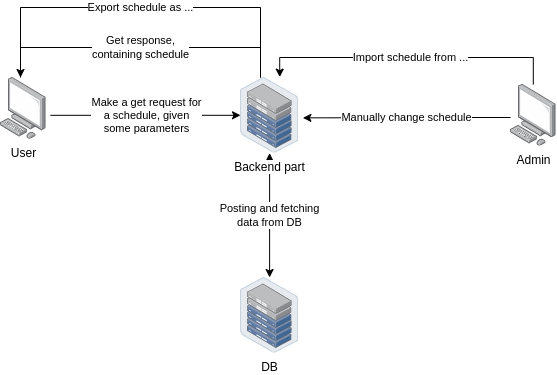

The diagram above was exported from draw.io. Its source (the exported page's mxGraphModel, read from the mxfile embedded in the PNG):
<mxGraphModel dx="793" dy="470" grid="1" gridSize="10" guides="1" tooltips="1" connect="1" arrows="1" fold="1" page="1" pageScale="1" pageWidth="827" pageHeight="1169" math="0" shadow="0">
  <root>
    <mxCell id="0" />
    <mxCell id="1" parent="0" />
    <mxCell id="jrVJXUGAWfaTcKP8r6Zl-7" value="Export schedule as ..." style="edgeStyle=orthogonalEdgeStyle;rounded=0;orthogonalLoop=1;jettySize=auto;html=1;startArrow=classic;startFill=1;endArrow=none;endFill=0;" parent="1" source="jrVJXUGAWfaTcKP8r6Zl-1" edge="1">
      <mxGeometry relative="1" as="geometry">
        <mxPoint x="280" y="110" as="targetPoint" />
        <Array as="points">
          <mxPoint x="40" y="40" />
          <mxPoint x="280" y="40" />
        </Array>
      </mxGeometry>
    </mxCell>
    <mxCell id="jrVJXUGAWfaTcKP8r6Zl-1" value="User" style="points=[];aspect=fixed;html=1;align=center;shadow=0;dashed=0;image;image=img/lib/allied_telesis/computer_and_terminals/Personal_Computer.svg;" parent="1" vertex="1">
      <mxGeometry x="20" y="110" width="45.6" height="61.800000000000004" as="geometry" />
    </mxCell>
    <mxCell id="jrVJXUGAWfaTcKP8r6Zl-9" value="&lt;span style=&quot;color: rgb(0, 0, 0); font-family: Helvetica; font-size: 11px; font-style: normal; font-variant-ligatures: normal; font-variant-caps: normal; font-weight: 400; letter-spacing: normal; orphans: 2; text-align: center; text-indent: 0px; text-transform: none; widows: 2; word-spacing: 0px; -webkit-text-stroke-width: 0px; background-color: rgb(255, 255, 255); text-decoration-thickness: initial; text-decoration-style: initial; text-decoration-color: initial; float: none; display: inline !important;&quot;&gt;Make a get request for&lt;br&gt;a schedule, given&lt;/span&gt;&lt;br style=&quot;border-color: var(--border-color); color: rgb(0, 0, 0); font-family: Helvetica; font-size: 11px; font-style: normal; font-variant-ligatures: normal; font-variant-caps: normal; font-weight: 400; letter-spacing: normal; orphans: 2; text-align: center; text-indent: 0px; text-transform: none; widows: 2; word-spacing: 0px; -webkit-text-stroke-width: 0px; text-decoration-thickness: initial; text-decoration-style: initial; text-decoration-color: initial;&quot;&gt;&lt;span style=&quot;color: rgb(0, 0, 0); font-family: Helvetica; font-size: 11px; font-style: normal; font-variant-ligatures: normal; font-variant-caps: normal; font-weight: 400; letter-spacing: normal; orphans: 2; text-align: center; text-indent: 0px; text-transform: none; widows: 2; word-spacing: 0px; -webkit-text-stroke-width: 0px; background-color: rgb(255, 255, 255); text-decoration-thickness: initial; text-decoration-style: initial; text-decoration-color: initial; float: none; display: inline !important;&quot;&gt;some parameters&lt;/span&gt;" style="edgeStyle=orthogonalEdgeStyle;rounded=0;orthogonalLoop=1;jettySize=auto;html=1;startArrow=classic;startFill=1;endArrow=none;endFill=0;" parent="1" source="jrVJXUGAWfaTcKP8r6Zl-2" edge="1">
      <mxGeometry relative="1" as="geometry">
        <mxPoint x="70" y="147.80999999999995" as="targetPoint" />
      </mxGeometry>
    </mxCell>
    <mxCell id="jrVJXUGAWfaTcKP8r6Zl-13" value="Posting and fetching&lt;br&gt;data from DB" style="edgeStyle=orthogonalEdgeStyle;rounded=0;orthogonalLoop=1;jettySize=auto;html=1;startArrow=classic;startFill=1;endArrow=classic;endFill=1;" parent="1" source="jrVJXUGAWfaTcKP8r6Zl-2" target="jrVJXUGAWfaTcKP8r6Zl-12" edge="1">
      <mxGeometry relative="1" as="geometry" />
    </mxCell>
    <mxCell id="jrVJXUGAWfaTcKP8r6Zl-14" value="Get response,&lt;br&gt;containing schedule" style="edgeStyle=orthogonalEdgeStyle;rounded=0;orthogonalLoop=1;jettySize=auto;html=1;startArrow=none;startFill=0;endArrow=none;endFill=0;" parent="1" source="jrVJXUGAWfaTcKP8r6Zl-2" edge="1">
      <mxGeometry relative="1" as="geometry">
        <mxPoint x="40" y="110" as="targetPoint" />
        <Array as="points">
          <mxPoint x="280" y="80" />
          <mxPoint x="40" y="80" />
        </Array>
      </mxGeometry>
    </mxCell>
    <mxCell id="jrVJXUGAWfaTcKP8r6Zl-2" value="Backend part" style="points=[];aspect=fixed;html=1;align=center;shadow=0;dashed=0;image;image=img/lib/allied_telesis/storage/Datacenter_Server_Half_Rack_ToR.svg;" parent="1" vertex="1">
      <mxGeometry x="260" y="110" width="58.2" height="75.62" as="geometry" />
    </mxCell>
    <mxCell id="jrVJXUGAWfaTcKP8r6Zl-10" value="Manually change schedule" style="edgeStyle=orthogonalEdgeStyle;rounded=0;orthogonalLoop=1;jettySize=auto;html=1;entryX=1.072;entryY=0.534;entryDx=0;entryDy=0;entryPerimeter=0;startArrow=none;startFill=0;endArrow=classic;endFill=1;" parent="1" source="jrVJXUGAWfaTcKP8r6Zl-3" target="jrVJXUGAWfaTcKP8r6Zl-2" edge="1">
      <mxGeometry relative="1" as="geometry">
        <Array as="points">
          <mxPoint x="460" y="150" />
          <mxPoint x="460" y="150" />
        </Array>
      </mxGeometry>
    </mxCell>
    <mxCell id="jrVJXUGAWfaTcKP8r6Zl-11" value="Import schedule from ..." style="edgeStyle=orthogonalEdgeStyle;rounded=0;orthogonalLoop=1;jettySize=auto;html=1;entryX=0.674;entryY=-0.005;entryDx=0;entryDy=0;entryPerimeter=0;startArrow=none;startFill=0;endArrow=classic;endFill=1;" parent="1" source="jrVJXUGAWfaTcKP8r6Zl-3" target="jrVJXUGAWfaTcKP8r6Zl-2" edge="1">
      <mxGeometry relative="1" as="geometry">
        <Array as="points">
          <mxPoint x="553" y="90" />
          <mxPoint x="299" y="90" />
        </Array>
      </mxGeometry>
    </mxCell>
    <mxCell id="jrVJXUGAWfaTcKP8r6Zl-3" value="Admin" style="points=[];aspect=fixed;html=1;align=center;shadow=0;dashed=0;image;image=img/lib/allied_telesis/computer_and_terminals/Personal_Computer.svg;" parent="1" vertex="1">
      <mxGeometry x="530" y="116.91" width="45.6" height="61.800000000000004" as="geometry" />
    </mxCell>
    <mxCell id="jrVJXUGAWfaTcKP8r6Zl-12" value="DB" style="points=[];aspect=fixed;html=1;align=center;shadow=0;dashed=0;image;image=img/lib/allied_telesis/storage/Datacenter_Server_Half_Rack_ToR.svg;" parent="1" vertex="1">
      <mxGeometry x="260" y="310" width="58.2" height="75.62" as="geometry" />
    </mxCell>
  </root>
</mxGraphModel>